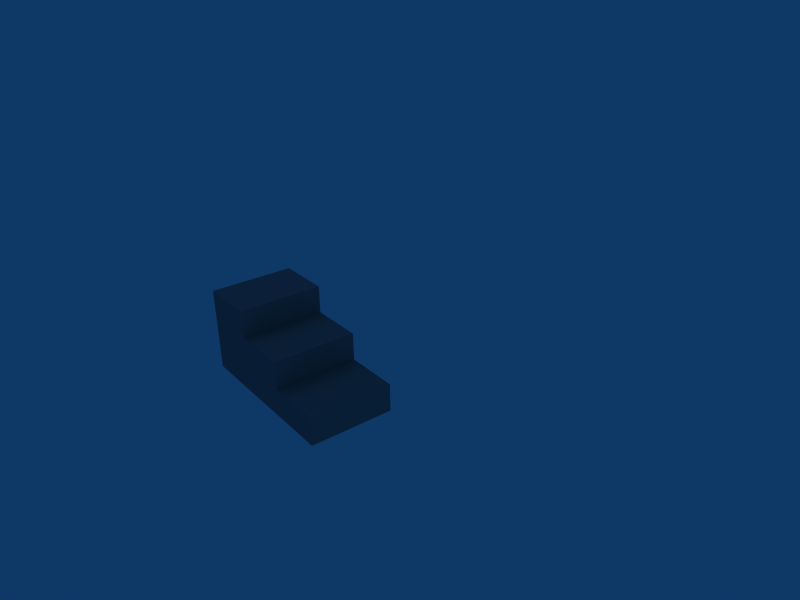 # Source: stair.blend  (saved by Blender 2.48.1; exported with 4.5.12 LTS)
import bpy
from mathutils import Matrix  # noqa: F401  (used for matrix-valued properties, if any)

bpy.ops.wm.read_factory_settings(use_empty=True)
scene = bpy.context.scene
scene.name = 'Scene'

# ---- collections
col_collection_1 = bpy.data.collections.new('Collection 1'); scene.collection.children.link(col_collection_1)

# ---- materials (node trees are filled in below, after node groups)
mat_material = bpy.data.materials.new('Material')
mat_material.alpha_threshold = 0.0
mat_material.diffuse_color = (0.5222, 0.5146, 0.5146, 1.0)
mat_material.roughness = 0.5
mat_material.line_color = (0.0, 0.0, 0.0, 1.0)

# ---- material node trees

# ---- world
world_world = bpy.data.worlds.new('World'); scene.world = world_world
world_world.color = (0.05656, 0.2208, 0.4)
world_world.use_sun_shadow = False
world_world.sun_shadow_jitter_overblur = 0.0
world_world.cycles.sampling_method = 'MANUAL'
world_world.cycles.sample_map_resolution = 256

# ---- cameras
cam_camera = bpy.data.cameras.new('Camera')
cam_camera.passepartout_alpha = 0.2
cam_camera.clip_end = 100.0
cam_camera.lens = 35.0
cam_camera.ortho_scale = 7.314
cam_camera.show_passepartout = False
cam_camera.show_safe_areas = True
cam_camera.dof.focus_distance = 0.0
cam_camera.dof.aperture_fstop = 128.0

# ---- lights
light_spot_001 = bpy.data.lights.new('Spot.001', 'POINT')
light_spot_001.transmission_factor = 0.0
light_spot_001.cutoff_distance = 30.0
light_spot_001.energy = 100.0
light_spot_001.shadow_buffer_clip_start = 1.001
light_spot_001.shadow_soft_size = 1.0
light_spot_001.shadow_maximum_resolution = 0.006
light_spot_001.use_absolute_resolution = True
light_spot_001.cycles.use_multiple_importance_sampling = False
light_spot = bpy.data.lights.new('Spot', 'POINT')
light_spot.transmission_factor = 0.0
light_spot.cutoff_distance = 30.0
light_spot.energy = 100.0
light_spot.shadow_buffer_clip_start = 1.001
light_spot.shadow_soft_size = 1.0
light_spot.shadow_maximum_resolution = 0.006
light_spot.use_absolute_resolution = True
light_spot.cycles.use_multiple_importance_sampling = False

# ---- meshes
me_cube = bpy.data.meshes.new('Cube')
me_cube.from_pydata([(1.0, 1.0, -1.0), (1.0, -1.0, -1.0), (-1.0, -1.0, -1.0), (-1.0, 1.0, -1.0), (1.0, -1.0, 1.0), (-1.0, -1.0, 1.0), (0.3333, -1.0, -1.0), (-0.3333, -1.0, -1.0), (1.0, 0.3333, -1.0), (1.0, -0.3333, -1.0), (0.3333, 1.0, -1.0), (-0.3333, 1.0, -1.0), (-1.0, -0.3333, -1.0), (-1.0, 0.3333, -1.0), (1.0, -0.3333, 1.0), (0.3333, -1.0, 1.0), (-0.3333, -1.0, 1.0), (-1.0, -0.3333, 1.0), (1.0, -1.0, -0.3333), (1.0, -1.0, 0.3333), (1.0, 1.0, -0.3333), (-1.0, -1.0, -0.3333), (-1.0, -1.0, 0.3333), (-1.0, 1.0, -0.3333), (0.3333, 0.3333, -1.0), (0.3333, -0.3333, -1.0), (-0.3333, 0.3333, -1.0), (-0.3333, -0.3333, -1.0), (0.3333, -0.3333, 1.0), (-0.3333, -0.3333, 1.0), (1.0, 0.3333, -0.3333), (1.0, 0.3333, 0.3333), (1.0, -0.3333, -0.3333), (1.0, -0.3333, 0.3333), (0.3333, -1.0, -0.3333), (0.3333, -1.0, 0.3333), (-0.3333, -1.0, -0.3333), (-0.3333, -1.0, 0.3333), (-1.0, -0.3333, -0.3333), (-1.0, -0.3333, 0.3333), (-1.0, 0.3333, -0.3333), (-1.0, 0.3333, 0.3333), (0.3333, 1.0, -0.3333), (-0.3333, 1.0, -0.3333), (1.0, 0.3333, -0.3386), (0.3333, 0.3333, -0.3386), (-0.3333, 0.3333, -0.3386), (-1.0, 0.3333, -0.3386), (-1.0, 1.0, -0.3386), (-0.3333, 1.0, -0.3386), (0.3333, 1.0, -0.3386), (1.0, 1.0, -0.3386), (1.0, -0.3333, 0.3333), (0.3333, -0.3333, 0.3333), (-0.3333, -0.3333, 0.3333), (-1.0, -0.3333, 0.3333), (1.0, 0.3333, 0.3333), (0.3333, 0.3333, 0.3333), (-0.3333, 0.3333, 0.3333), (-1.0, 0.3333, 0.3333), (1.0, 0.3333, 0.3307), (0.3333, 0.3333, 0.3307), (-0.3333, 0.3333, 0.3307), (-1.0, 0.3333, 0.3307)], [], [(9, 1, 6, 25), (8, 9, 25, 24), (0, 8, 24, 10), (25, 6, 7, 27), (24, 25, 27, 26), (10, 24, 26, 11), (27, 7, 2, 12), (26, 27, 12, 13), (11, 26, 13, 3), (29, 17, 5, 16), (28, 29, 16, 15), (14, 28, 15, 4), (0, 20, 30, 8), (30, 31, 33, 32), (8, 30, 32, 9), (33, 14, 4, 19), (32, 33, 19, 18), (9, 32, 18, 1), (19, 4, 15, 35), (18, 19, 35, 34), (1, 18, 34, 6), (35, 15, 16, 37), (34, 35, 37, 36), (6, 34, 36, 7), (37, 16, 5, 22), (36, 37, 22, 21), (7, 36, 21, 2), (22, 5, 17, 39), (21, 22, 39, 38), (2, 21, 38, 12), (38, 39, 41, 40), (12, 38, 40, 13), (13, 40, 23, 3), (20, 0, 10, 42), (42, 10, 11, 43), (43, 11, 3, 23), (51, 50, 45, 44), (50, 49, 46, 45), (49, 48, 47, 46), (28, 14, 52, 53), (29, 28, 53, 54), (17, 29, 54, 55), (56, 57, 53, 52), (57, 58, 54, 53), (58, 59, 55, 54), (60, 44, 45, 61), (61, 45, 46, 62), (62, 46, 47, 63)])
me_cube.materials.append(mat_material)
me_cube.use_remesh_preserve_volume = False
me_cube.use_remesh_preserve_attributes = False
me_cube.use_mirror_vertex_groups = False
me_cube.update()

# ---- objects
ob_cube = bpy.data.objects.new('Cube', me_cube)
ob_lamp_001 = bpy.data.objects.new('Lamp.001', light_spot_001)
ob_lamp = bpy.data.objects.new('Lamp', light_spot)
ob_camera = bpy.data.objects.new('Camera', cam_camera)

# ---- transforms, parenting, visibility, modifiers, constraints
ob_cube.location = (0.0, 0.0, 1.5)
ob_cube.scale = (1.5, 3.0, 1.5)
ob_cube.lock_rotations_4d = False
ob_cube.empty_display_type = 'ARROWS'
ob_cube.lineart.crease_threshold = 0.0
_vg = ob_cube.vertex_groups.new(name='Stairs')
ob_lamp_001.location = (3.2, 15.08, 13.13)
ob_lamp_001.rotation_euler = (0.6503, 0.05522, 1.866)
ob_lamp_001.lock_rotations_4d = False
ob_lamp_001.empty_display_type = 'ARROWS'
ob_lamp_001.color = (0.0, 0.0, 0.0, 0.0)
ob_lamp_001.lineart.crease_threshold = 0.0
ob_lamp.location = (-0.5753, -4.906, 13.13)
ob_lamp.rotation_euler = (0.6503, 0.05522, 1.866)
ob_lamp.lock_rotations_4d = False
ob_lamp.empty_display_type = 'ARROWS'
ob_lamp.color = (0.0, 0.0, 0.0, 0.0)
ob_lamp.lineart.crease_threshold = 0.0
ob_camera.location = (11.1, 19.91, 14.51)
ob_camera.rotation_euler = (1.109, 0.01082, 2.479)
ob_camera.lock_rotations_4d = False
ob_camera.empty_display_type = 'ARROWS'
ob_camera.color = (0.0, 0.0, 0.0, 0.0)
ob_camera.display_type = 'WIRE'
ob_camera.lineart.crease_threshold = 0.0

# ---- collection membership
col_collection_1.objects.link(ob_cube)
col_collection_1.objects.link(ob_lamp_001)
col_collection_1.objects.link(ob_lamp)
col_collection_1.objects.link(ob_camera)

# ---- scene / render settings (as saved in the file)
scene.camera = ob_camera
scene.frame_start = 1; scene.frame_end = 250; scene.frame_set(44)
scene.render.engine = 'BLENDER_EEVEE_NEXT'
scene.render.image_settings.file_format = 'JPEG'
scene.render.image_settings.color_mode = 'RGB'
scene.render.image_settings.compression = 90
scene.render.resolution_x = 800
scene.render.resolution_y = 600
scene.render.pixel_aspect_x = 100.0
scene.render.pixel_aspect_y = 100.0
scene.render.fps = 25
scene.render.dither_intensity = 0.0
scene.render.use_compositing = False
scene.render.use_sequencer = False
scene.render.bake_margin = 2
scene.render.bake_bias = 0.0
scene.render.use_stamp_time = False
scene.render.use_stamp_date = False
scene.render.use_stamp_frame = False
scene.render.use_stamp_camera = False
scene.render.use_stamp_scene = False
scene.render.use_stamp_filename = False
scene.render.use_stamp_render_time = False
scene.render.stamp_font_size = 0
scene.cycles.use_denoising = False
scene.cycles.samples = 10
scene.cycles.sampling_pattern = 'TABULATED_SOBOL'
scene.cycles.light_sampling_threshold = 0.0
scene.cycles.use_adaptive_sampling = False
scene.cycles.use_light_tree = False
scene.cycles.blur_glossy = 0.0
scene.cycles.volume_bounces = 1
scene.cycles.pixel_filter_type = 'GAUSSIAN'
scene.cycles.sample_clamp_indirect = 0.0
scene.view_settings.view_transform = 'Raw'
bpy.context.view_layer.update()
